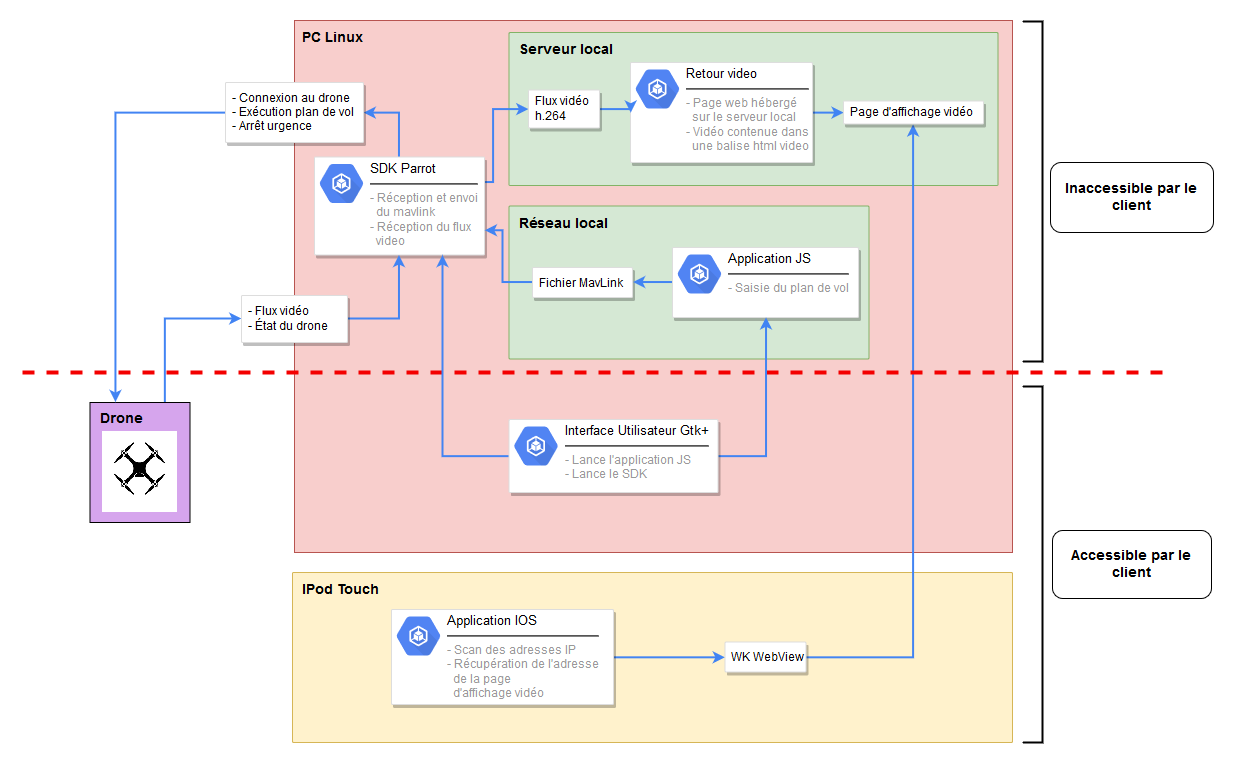

The diagram above was exported from draw.io. Its source (the exported page's mxGraphModel, read from the mxfile embedded in the PNG):
<mxGraphModel dx="1640" dy="924" grid="1" gridSize="10" guides="1" tooltips="1" connect="1" arrows="1" fold="1" page="1" pageScale="1" pageWidth="1169" pageHeight="827" background="#ffffff" math="0" shadow="0">
  <root>
    <mxCell id="0" />
    <mxCell id="1" parent="0" />
    <mxCell id="2" value="&lt;div align=&quot;left&quot;&gt;&lt;b&gt;PC Linux&lt;/b&gt;&lt;br&gt;&lt;/div&gt;" style="fillColor=#f8cecc;strokeColor=#b85450;shadow=0;fontSize=14;align=left;spacing=10;9E9E9E;verticalAlign=top;spacingTop=-4;fontStyle=0;spacingLeft=-2;html=1;" vertex="1" parent="1">
      <mxGeometry x="632" y="258" width="718" height="532" as="geometry" />
    </mxCell>
    <mxCell id="3" value="Réseau local" style="rounded=1;absoluteArcSize=1;arcSize=2;html=1;strokeColor=#82b366;shadow=0;dashed=0;fontSize=14;align=left;verticalAlign=top;spacing=10;spacingTop=-4;fillColor=#d5e8d4;fontStyle=1" vertex="1" parent="1">
      <mxGeometry x="846.5" y="443.5" width="360" height="153" as="geometry" />
    </mxCell>
    <mxCell id="4" value="&lt;font style=&quot;font-size: 14px&quot;&gt;&lt;b&gt;Serveur local&lt;/b&gt;&lt;/font&gt;" style="rounded=1;absoluteArcSize=1;arcSize=2;html=1;strokeColor=#82b366;shadow=0;dashed=0;fontSize=12;align=left;verticalAlign=top;spacing=10;spacingTop=-4;fillColor=#d5e8d4;" vertex="1" parent="1">
      <mxGeometry x="846.5" y="270" width="489" height="153" as="geometry" />
    </mxCell>
    <mxCell id="5" value="&lt;b style=&quot;font-size: 14px;&quot;&gt;IPod Touch&lt;/b&gt;" style="rounded=1;absoluteArcSize=1;arcSize=2;html=1;strokeColor=#d6b656;shadow=0;dashed=0;fontSize=14;align=left;verticalAlign=top;spacing=10;spacingTop=-4;fillColor=#fff2cc;" vertex="1" parent="1">
      <mxGeometry x="630" y="810" width="720" height="170" as="geometry" />
    </mxCell>
    <mxCell id="6" style="edgeStyle=orthogonalEdgeStyle;rounded=0;orthogonalLoop=1;jettySize=auto;html=1;exitX=0.5;exitY=0;exitDx=0;exitDy=0;entryX=1;entryY=0.5;entryDx=0;entryDy=0;strokeColor=#4284F3;strokeWidth=2;" edge="1" source="8" target="31" parent="1">
      <mxGeometry relative="1" as="geometry" />
    </mxCell>
    <mxCell id="7" style="edgeStyle=orthogonalEdgeStyle;rounded=0;orthogonalLoop=1;jettySize=auto;html=1;exitX=1;exitY=0.25;exitDx=0;exitDy=0;entryX=0;entryY=0.5;entryDx=0;entryDy=0;strokeColor=#4284F3;strokeWidth=2;fontSize=14;" edge="1" source="8" target="23" parent="1">
      <mxGeometry relative="1" as="geometry">
        <Array as="points">
          <mxPoint x="831" y="420" />
          <mxPoint x="831" y="347" />
        </Array>
      </mxGeometry>
    </mxCell>
    <mxCell id="8" value="" style="strokeColor=#dddddd;fillColor=#ffffff;shadow=1;strokeWidth=1;rounded=1;absoluteArcSize=1;arcSize=2;fontSize=10;fontColor=#000000;align=center;html=1;" vertex="1" parent="1">
      <mxGeometry x="652" y="394.5" width="170" height="98" as="geometry" />
    </mxCell>
    <mxCell id="9" value="&lt;div&gt;&lt;font style=&quot;font-size: 13px&quot; color=&quot;#000000&quot;&gt;SDK Parrot&lt;/font&gt;&lt;/div&gt;&lt;hr&gt;&lt;div&gt;- Réception et envoi&lt;/div&gt;&lt;div&gt;&amp;nbsp; du mavlink&lt;/div&gt;&lt;div&gt;- Réception du flux &lt;br&gt;&lt;/div&gt;&lt;div&gt;&amp;nbsp; video&lt;br&gt;&lt;/div&gt;" style="dashed=0;connectable=0;html=1;fillColor=#5184F3;strokeColor=none;shape=mxgraph.gcp2.container_engine;part=1;labelPosition=right;verticalLabelPosition=middle;align=left;verticalAlign=top;spacingLeft=5;fontColor=#999999;fontSize=12;spacingTop=-8;" vertex="1" parent="8">
      <mxGeometry width="44" height="39" relative="1" as="geometry">
        <mxPoint x="5" y="7" as="offset" />
      </mxGeometry>
    </mxCell>
    <mxCell id="10" style="edgeStyle=orthogonalEdgeStyle;rounded=0;orthogonalLoop=1;jettySize=auto;html=1;exitX=0;exitY=0.5;exitDx=0;exitDy=0;entryX=1;entryY=0.75;entryDx=0;entryDy=0;strokeColor=#4284F3;strokeWidth=2;fontSize=14;" edge="1" source="11" target="8" parent="1">
      <mxGeometry relative="1" as="geometry">
        <Array as="points">
          <mxPoint x="840" y="520" />
          <mxPoint x="840" y="468" />
        </Array>
      </mxGeometry>
    </mxCell>
    <mxCell id="11" value="&lt;div style=&quot;font-size: 12px;&quot;&gt;&lt;font style=&quot;font-size: 12px;&quot;&gt;Fichier MavLink&lt;/font&gt;&lt;/div&gt;" style="strokeColor=#dddddd;fillColor=#ffffff;shadow=1;strokeWidth=1;rounded=1;absoluteArcSize=1;arcSize=2;fontSize=12;fontColor=#000000;align=left;html=1;whiteSpace=wrap;spacingTop=5;spacingLeft=5;" vertex="1" parent="1">
      <mxGeometry x="870" y="505" width="100" height="30" as="geometry" />
    </mxCell>
    <mxCell id="12" style="edgeStyle=orthogonalEdgeStyle;rounded=0;orthogonalLoop=1;jettySize=auto;html=1;exitX=0;exitY=0.5;exitDx=0;exitDy=0;entryX=1;entryY=0.5;entryDx=0;entryDy=0;strokeColor=#4284F3;strokeWidth=2;" edge="1" source="13" target="11" parent="1">
      <mxGeometry relative="1" as="geometry" />
    </mxCell>
    <mxCell id="13" value="" style="strokeColor=#dddddd;fillColor=#ffffff;shadow=1;strokeWidth=1;rounded=1;absoluteArcSize=1;arcSize=2;fontSize=10;fontColor=#000000;align=center;html=1;spacingTop=0;" vertex="1" parent="1">
      <mxGeometry x="1010" y="485" width="186" height="70" as="geometry" />
    </mxCell>
    <mxCell id="14" value="&lt;font style=&quot;font-size: 13px&quot; color=&quot;#000000&quot;&gt;Application JS&lt;/font&gt;&lt;br&gt;&lt;hr&gt;&lt;font style=&quot;font-size: 11px&quot;&gt;&lt;font style=&quot;font-size: 12px&quot;&gt;- Saisie du plan de vol&lt;/font&gt;&lt;br&gt;&lt;/font&gt;" style="dashed=0;connectable=0;html=1;fillColor=#5184F3;strokeColor=none;shape=mxgraph.gcp2.container_engine;part=1;labelPosition=right;verticalLabelPosition=middle;align=left;verticalAlign=top;spacingLeft=5;fontColor=#999999;fontSize=12;spacingTop=-8;" vertex="1" parent="13">
      <mxGeometry width="44" height="39" relative="1" as="geometry">
        <mxPoint x="5" y="7" as="offset" />
      </mxGeometry>
    </mxCell>
    <mxCell id="15" style="edgeStyle=orthogonalEdgeStyle;rounded=0;orthogonalLoop=1;jettySize=auto;html=1;exitX=1;exitY=0.5;exitDx=0;exitDy=0;entryX=0;entryY=0.5;entryDx=0;entryDy=0;strokeColor=#4284F3;strokeWidth=2;fontSize=14;" edge="1" source="16" target="32" parent="1">
      <mxGeometry relative="1" as="geometry" />
    </mxCell>
    <mxCell id="16" value="" style="strokeColor=#dddddd;fillColor=#ffffff;shadow=1;strokeWidth=1;rounded=1;absoluteArcSize=1;arcSize=2;fontSize=10;fontColor=#000000;align=center;html=1;" vertex="1" parent="1">
      <mxGeometry x="968" y="300" width="182" height="100" as="geometry" />
    </mxCell>
    <mxCell id="17" value="&lt;font style=&quot;font-size: 13px&quot; color=&quot;#000000&quot;&gt;Retour video&lt;/font&gt;&lt;br&gt;&lt;hr&gt;&lt;div&gt;&lt;font style=&quot;font-size: 12px&quot;&gt;&lt;font style=&quot;font-size: 12px&quot;&gt;- Page web hébergé&lt;/font&gt;&lt;/font&gt;&lt;/div&gt;&lt;div&gt;&lt;font style=&quot;font-size: 12px&quot;&gt;&lt;font style=&quot;font-size: 12px&quot;&gt;&lt;/font&gt;&amp;nbsp; sur le serveur local&lt;br&gt;&lt;/font&gt;&lt;/div&gt;&lt;div&gt;&lt;font style=&quot;font-size: 12px&quot;&gt;- Vidéo contenue dans &lt;br&gt;&lt;/font&gt;&lt;/div&gt;&lt;div&gt;&lt;font style=&quot;font-size: 12px&quot;&gt;&lt;font style=&quot;font-size: 12px&quot;&gt;&amp;nbsp; une balise html video&lt;/font&gt;&lt;br&gt;&lt;/font&gt;&lt;/div&gt;&lt;div style=&quot;font-size: 13px&quot;&gt;&lt;font style=&quot;font-size: 11px&quot;&gt;&lt;br&gt;&lt;/font&gt;&lt;/div&gt;" style="dashed=0;connectable=0;html=1;fillColor=#5184F3;strokeColor=none;shape=mxgraph.gcp2.container_engine;part=1;labelPosition=right;verticalLabelPosition=middle;align=left;verticalAlign=top;spacingLeft=5;fontColor=#999999;fontSize=12;spacingTop=-8;" vertex="1" parent="16">
      <mxGeometry width="44" height="39" relative="1" as="geometry">
        <mxPoint x="5" y="7" as="offset" />
      </mxGeometry>
    </mxCell>
    <mxCell id="18" style="edgeStyle=orthogonalEdgeStyle;rounded=0;orthogonalLoop=1;jettySize=auto;html=1;entryX=0.5;entryY=1;entryDx=0;entryDy=0;strokeColor=#4284F3;strokeWidth=2;fontSize=12;exitX=1;exitY=0.5;exitDx=0;exitDy=0;" edge="1" source="38" target="32" parent="1">
      <mxGeometry relative="1" as="geometry" />
    </mxCell>
    <mxCell id="19" style="edgeStyle=orthogonalEdgeStyle;rounded=0;orthogonalLoop=1;jettySize=auto;html=1;exitX=1;exitY=0.5;exitDx=0;exitDy=0;entryX=0;entryY=0.5;entryDx=0;entryDy=0;strokeColor=#4284F3;strokeWidth=2;fontSize=14;" edge="1" source="20" target="38" parent="1">
      <mxGeometry relative="1" as="geometry" />
    </mxCell>
    <mxCell id="20" value="" style="strokeColor=#dddddd;fillColor=#ffffff;shadow=1;strokeWidth=1;rounded=1;absoluteArcSize=1;arcSize=2;fontSize=10;fontColor=#000000;align=center;html=1;" vertex="1" parent="1">
      <mxGeometry x="729" y="847" width="222" height="95" as="geometry" />
    </mxCell>
    <mxCell id="21" value="&lt;font style=&quot;font-size: 13px&quot; color=&quot;#000000&quot;&gt;Application IOS&lt;/font&gt;&lt;br&gt;&lt;hr&gt;&lt;div&gt;- Scan des adresses IP&lt;/div&gt;&lt;div&gt;- Récupération de l'adresse &lt;br&gt;&lt;/div&gt;&lt;div&gt;&amp;nbsp; de la page &lt;br&gt;&lt;/div&gt;&lt;div&gt;&amp;nbsp; d'affichage vidéo&lt;br&gt;&lt;/div&gt;" style="dashed=0;connectable=0;html=1;fillColor=#5184F3;strokeColor=none;shape=mxgraph.gcp2.container_engine;part=1;labelPosition=right;verticalLabelPosition=middle;align=left;verticalAlign=top;spacingLeft=5;fontColor=#999999;fontSize=12;spacingTop=-8;" vertex="1" parent="20">
      <mxGeometry width="44" height="39" relative="1" as="geometry">
        <mxPoint x="5" y="7" as="offset" />
      </mxGeometry>
    </mxCell>
    <mxCell id="22" style="edgeStyle=orthogonalEdgeStyle;rounded=0;orthogonalLoop=1;jettySize=auto;html=1;exitX=1;exitY=0.5;exitDx=0;exitDy=0;entryX=0;entryY=0.5;entryDx=0;entryDy=0;labelBackgroundColor=none;strokeColor=#4284F3;strokeWidth=2;fontSize=12;" edge="1" source="23" target="16" parent="1">
      <mxGeometry relative="1" as="geometry" />
    </mxCell>
    <mxCell id="23" value="&lt;div style=&quot;font-size: 12px&quot;&gt;&lt;font style=&quot;font-size: 12px&quot;&gt;Flux vidéo&lt;/font&gt;&lt;/div&gt;&lt;div style=&quot;font-size: 12px&quot;&gt;&lt;font style=&quot;font-size: 12px&quot;&gt;h.264&lt;br&gt;&lt;/font&gt;&lt;/div&gt;" style="strokeColor=#dddddd;fillColor=#ffffff;shadow=1;strokeWidth=1;rounded=1;absoluteArcSize=1;arcSize=2;fontSize=10;fontColor=#000000;align=left;html=1;whiteSpace=wrap;spacingTop=4;spacingLeft=5;" vertex="1" parent="1">
      <mxGeometry x="866" y="327.5" width="71" height="38" as="geometry" />
    </mxCell>
    <mxCell id="24" style="edgeStyle=orthogonalEdgeStyle;rounded=0;orthogonalLoop=1;jettySize=auto;html=1;exitX=0.75;exitY=0;exitDx=0;exitDy=0;entryX=0;entryY=0.5;entryDx=0;entryDy=0;strokeColor=#4284F3;strokeWidth=2;" edge="1" source="25" target="29" parent="1">
      <mxGeometry relative="1" as="geometry" />
    </mxCell>
    <mxCell id="25" value="&lt;div style=&quot;font-size: 14px&quot; align=&quot;left&quot;&gt;&lt;font style=&quot;font-size: 14px&quot;&gt;&lt;br&gt;&lt;/font&gt;&lt;/div&gt;&lt;div style=&quot;font-size: 14px&quot; align=&quot;left&quot;&gt;&lt;p&gt;&lt;font style=&quot;font-size: 14px&quot;&gt;&lt;b&gt;Drone&lt;/b&gt;&lt;/font&gt;&lt;/p&gt;&lt;/div&gt;&lt;p style=&quot;font-size: 14px&quot;&gt;&lt;/p&gt;" style="rounded=0;whiteSpace=wrap;html=1;strokeColor=#000000;strokeWidth=1;&#10;align=left;verticalAlign=top;spacing=10;fillColor=#D6A5ED;gradientColor=none;&#10;spacingTop=-4;fillColor=#D6A5ED;strokeWidth=1;spacingTop=-36;spacingLeft=0;align=left;" vertex="1" parent="1">
      <mxGeometry x="427.5" y="640" width="100" height="120" as="geometry" />
    </mxCell>
    <mxCell id="26" value="" style="shape=image;verticalLabelPosition=bottom;labelBackgroundColor=#ffffff;verticalAlign=top;aspect=fixed;imageAspect=0;image=data:image/png,(base64 omitted: 43452 chars);" vertex="1" parent="1">
      <mxGeometry x="440" y="669" width="75" height="81" as="geometry" />
    </mxCell>
    <mxCell id="27" value="" style="endArrow=none;dashed=1;html=1;strokeColor=#F30000;strokeWidth=4;fontSize=14;" edge="1" parent="1">
      <mxGeometry width="50" height="50" relative="1" as="geometry">
        <mxPoint x="1500" y="609.9999999999998" as="sourcePoint" />
        <mxPoint x="360" y="609.9999999999998" as="targetPoint" />
      </mxGeometry>
    </mxCell>
    <mxCell id="28" style="edgeStyle=orthogonalEdgeStyle;rounded=0;orthogonalLoop=1;jettySize=auto;html=1;exitX=1;exitY=0.5;exitDx=0;exitDy=0;entryX=0.5;entryY=1;entryDx=0;entryDy=0;strokeColor=#4284F3;strokeWidth=2;" edge="1" source="29" target="8" parent="1">
      <mxGeometry relative="1" as="geometry" />
    </mxCell>
    <mxCell id="29" value="&lt;div style=&quot;font-size: 12px&quot;&gt;- Flux vidéo&lt;/div&gt;&lt;div style=&quot;font-size: 12px&quot;&gt;- État du drone &lt;br&gt;&lt;/div&gt;" style="strokeColor=#DDDDDD;fillColor=#ffffff;shadow=1;strokeWidth=1;rounded=1;absoluteArcSize=1;arcSize=2;fontSize=10;fontColor=#000000;align=left;html=1;whiteSpace=wrap;spacingTop=4;spacingLeft=5;" vertex="1" parent="1">
      <mxGeometry x="579" y="533" width="106" height="47" as="geometry" />
    </mxCell>
    <mxCell id="30" style="edgeStyle=orthogonalEdgeStyle;rounded=0;orthogonalLoop=1;jettySize=auto;html=1;exitX=0;exitY=0.5;exitDx=0;exitDy=0;strokeColor=#4284F3;strokeWidth=2;entryX=0.25;entryY=0;entryDx=0;entryDy=0;" edge="1" source="31" target="25" parent="1">
      <mxGeometry relative="1" as="geometry">
        <mxPoint x="430" y="560" as="targetPoint" />
      </mxGeometry>
    </mxCell>
    <mxCell id="31" value="&lt;div&gt;&lt;br&gt;&lt;/div&gt;&lt;div&gt;- Connexion au drone&lt;br&gt;&lt;/div&gt;&lt;div style=&quot;font-size: 12px&quot;&gt;&lt;font style=&quot;font-size: 12px&quot;&gt;- Exécution plan de vol&lt;/font&gt;&lt;br style=&quot;font-size: 12px&quot;&gt;&lt;/div&gt;&lt;div style=&quot;font-size: 12px&quot;&gt;- Arrêt urgence&lt;/div&gt;" style="strokeColor=#DDDDDD;fillColor=#ffffff;shadow=1;strokeWidth=1;rounded=1;absoluteArcSize=1;arcSize=2;fontSize=12;fontColor=#000000;align=left;html=1;whiteSpace=wrap;spacingTop=-11;spacingLeft=5;" vertex="1" parent="1">
      <mxGeometry x="563" y="320" width="138" height="60" as="geometry" />
    </mxCell>
    <mxCell id="32" value="Page d'affichage vidéo" style="strokeColor=#dddddd;fillColor=#ffffff;shadow=1;strokeWidth=1;rounded=1;absoluteArcSize=1;arcSize=2;fontSize=12;fontColor=#000000;align=left;html=1;whiteSpace=wrap;spacingTop=4;spacingLeft=5;" vertex="1" parent="1">
      <mxGeometry x="1181" y="338.5" width="140" height="23" as="geometry" />
    </mxCell>
    <mxCell id="33" style="edgeStyle=orthogonalEdgeStyle;rounded=0;orthogonalLoop=1;jettySize=auto;html=1;exitX=0;exitY=0.5;exitDx=0;exitDy=0;entryX=0.75;entryY=1;entryDx=0;entryDy=0;strokeColor=#4284F3;strokeWidth=2;fontSize=14;" edge="1" source="35" target="8" parent="1">
      <mxGeometry relative="1" as="geometry">
        <mxPoint x="816.4705882352941" y="705.4117647058824" as="sourcePoint" />
      </mxGeometry>
    </mxCell>
    <mxCell id="34" style="edgeStyle=orthogonalEdgeStyle;rounded=0;orthogonalLoop=1;jettySize=auto;html=1;exitX=1;exitY=0.5;exitDx=0;exitDy=0;entryX=0.5;entryY=1;entryDx=0;entryDy=0;strokeColor=#4284F3;strokeWidth=2;fontSize=14;" edge="1" source="35" target="13" parent="1">
      <mxGeometry relative="1" as="geometry">
        <mxPoint x="1045.8823529411766" y="705.4117647058824" as="sourcePoint" />
      </mxGeometry>
    </mxCell>
    <mxCell id="35" value="" style="strokeColor=#dddddd;fillColor=#ffffff;shadow=1;strokeWidth=1;rounded=1;absoluteArcSize=1;arcSize=2;fontSize=10;fontColor=#000000;align=center;html=1;" vertex="1" parent="1">
      <mxGeometry x="846.5" y="657" width="209" height="73" as="geometry" />
    </mxCell>
    <mxCell id="36" value="&lt;font style=&quot;font-size: 13px&quot; color=&quot;#000000&quot;&gt;Interface Utilisateur Gtk+&lt;/font&gt;&lt;br&gt;&lt;hr&gt;&lt;div&gt;&lt;font style=&quot;font-size: 12px&quot;&gt;- Lance l'application JS&lt;/font&gt;&lt;/div&gt;&lt;div&gt;&lt;font style=&quot;font-size: 12px&quot;&gt;&lt;font style=&quot;font-size: 12px&quot;&gt;- Lance le SDK&lt;/font&gt;&lt;br&gt;&lt;/font&gt;&lt;/div&gt;" style="dashed=0;connectable=0;html=1;fillColor=#5184F3;strokeColor=none;shape=mxgraph.gcp2.container_engine;part=1;labelPosition=right;verticalLabelPosition=middle;align=left;verticalAlign=top;spacingLeft=5;fontColor=#999999;fontSize=12;spacingTop=-8;" vertex="1" parent="35">
      <mxGeometry width="44" height="39" relative="1" as="geometry">
        <mxPoint x="5" y="7" as="offset" />
      </mxGeometry>
    </mxCell>
    <mxCell id="37" value="" style="strokeWidth=2;html=1;shape=mxgraph.flowchart.annotation_1;align=left;fillColor=#D6A5ED;gradientColor=none;fontSize=14;rotation=180;" vertex="1" parent="1">
      <mxGeometry x="1360" y="259" width="20" height="340" as="geometry" />
    </mxCell>
    <mxCell id="38" value="WK WebView" style="strokeColor=#dddddd;fillColor=#ffffff;shadow=1;strokeWidth=1;rounded=1;absoluteArcSize=1;arcSize=2;fontSize=12;fontColor=#000000;align=left;html=1;whiteSpace=wrap;spacingTop=5;spacingLeft=4;" vertex="1" parent="1">
      <mxGeometry x="1062.5" y="879.5" width="81" height="30" as="geometry" />
    </mxCell>
    <mxCell id="39" value="" style="strokeWidth=2;html=1;shape=mxgraph.flowchart.annotation_1;align=left;fillColor=#D6A5ED;gradientColor=none;fontSize=14;rotation=180;" vertex="1" parent="1">
      <mxGeometry x="1360" y="624" width="20" height="356" as="geometry" />
    </mxCell>
    <mxCell id="40" value="&lt;b&gt;Inaccessible par le client&lt;/b&gt;" style="rounded=1;whiteSpace=wrap;html=1;strokeWidth=1;fontSize=14;align=center;spacingTop=3;" vertex="1" parent="1">
      <mxGeometry x="1388" y="400" width="163" height="70" as="geometry" />
    </mxCell>
    <mxCell id="41" value="&lt;b&gt;Accessible par le client&lt;/b&gt;" style="rounded=1;whiteSpace=wrap;html=1;strokeWidth=1;fontSize=14;align=center;spacingTop=3;" vertex="1" parent="1">
      <mxGeometry x="1390" y="768" width="159" height="68" as="geometry" />
    </mxCell>
  </root>
</mxGraphModel>